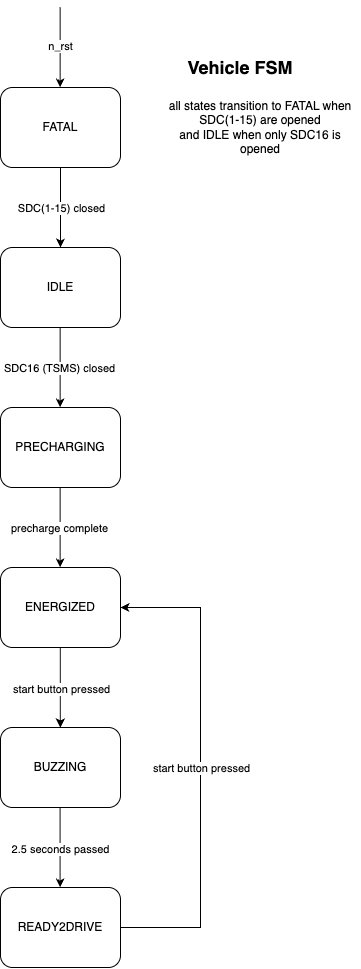

The diagram above was exported from draw.io. Its source (the exported page's mxGraphModel, read from the mxfile embedded in the PNG):
<mxGraphModel dx="1037" dy="1040" grid="1" gridSize="10" guides="1" tooltips="1" connect="1" arrows="1" fold="1" page="1" pageScale="1" pageWidth="850" pageHeight="1100" background="#FFFFFF" math="0" shadow="0">
  <root>
    <mxCell id="0" />
    <mxCell id="1" parent="0" />
    <mxCell id="3" value="FATAL" style="rounded=1;whiteSpace=wrap;html=1;" parent="1" vertex="1">
      <mxGeometry x="360" y="120" width="120" height="80" as="geometry" />
    </mxCell>
    <mxCell id="17" value="&lt;h2&gt;Vehicle FSM&lt;/h2&gt;" style="text;html=1;whiteSpace=wrap;strokeColor=none;fillColor=none;align=center;verticalAlign=middle;rounded=0;fontFamily=Helvetica;fontSize=12;fontColor=default;labelBackgroundColor=default;" parent="1" vertex="1">
      <mxGeometry x="520" y="80" width="160" height="40" as="geometry" />
    </mxCell>
    <mxCell id="21" value="IDLE" style="rounded=1;whiteSpace=wrap;html=1;" parent="1" vertex="1">
      <mxGeometry x="360" y="280" width="120" height="80" as="geometry" />
    </mxCell>
    <mxCell id="22" value="" style="endArrow=classic;html=1;rounded=0;curved=0;" parent="1" edge="1">
      <mxGeometry width="50" height="50" relative="1" as="geometry">
        <mxPoint x="420" y="200" as="sourcePoint" />
        <mxPoint x="420" y="280" as="targetPoint" />
        <Array as="points">
          <mxPoint x="420" y="200" />
        </Array>
      </mxGeometry>
    </mxCell>
    <mxCell id="25" value="SDC(1-15) closed" style="edgeLabel;html=1;align=center;verticalAlign=middle;resizable=0;points=[];" parent="22" vertex="1" connectable="0">
      <mxGeometry x="-0.008" y="-1" relative="1" as="geometry">
        <mxPoint x="1" as="offset" />
      </mxGeometry>
    </mxCell>
    <mxCell id="23" value="" style="endArrow=classic;html=1;" parent="1" edge="1">
      <mxGeometry width="50" height="50" relative="1" as="geometry">
        <mxPoint x="419.65999999999997" y="40" as="sourcePoint" />
        <mxPoint x="419.65999999999997" y="120" as="targetPoint" />
      </mxGeometry>
    </mxCell>
    <mxCell id="24" value="n_rst" style="edgeLabel;html=1;align=center;verticalAlign=middle;resizable=0;points=[];" parent="23" vertex="1" connectable="0">
      <mxGeometry x="-0.0372" relative="1" as="geometry">
        <mxPoint as="offset" />
      </mxGeometry>
    </mxCell>
    <mxCell id="26" value="" style="endArrow=classic;html=1;" parent="1" edge="1">
      <mxGeometry width="50" height="50" relative="1" as="geometry">
        <mxPoint x="419.65999999999997" y="360" as="sourcePoint" />
        <mxPoint x="419.65999999999997" y="440" as="targetPoint" />
      </mxGeometry>
    </mxCell>
    <mxCell id="27" value="SDC16 (TSMS) closed" style="edgeLabel;html=1;align=center;verticalAlign=middle;resizable=0;points=[];" parent="26" vertex="1" connectable="0">
      <mxGeometry x="-0.008" y="-1" relative="1" as="geometry">
        <mxPoint as="offset" />
      </mxGeometry>
    </mxCell>
    <mxCell id="29" value="PRECHARGING" style="rounded=1;whiteSpace=wrap;html=1;" parent="1" vertex="1">
      <mxGeometry x="360" y="440" width="120" height="80" as="geometry" />
    </mxCell>
    <mxCell id="30" value="" style="endArrow=classic;html=1;" parent="1" edge="1">
      <mxGeometry width="50" height="50" relative="1" as="geometry">
        <mxPoint x="419.64" y="520" as="sourcePoint" />
        <mxPoint x="419.64" y="600" as="targetPoint" />
      </mxGeometry>
    </mxCell>
    <mxCell id="31" value="precharge complete" style="edgeLabel;html=1;align=center;verticalAlign=middle;resizable=0;points=[];" parent="30" vertex="1" connectable="0">
      <mxGeometry x="-0.008" y="-1" relative="1" as="geometry">
        <mxPoint as="offset" />
      </mxGeometry>
    </mxCell>
    <mxCell id="32" value="ENERGIZED" style="rounded=1;whiteSpace=wrap;html=1;" parent="1" vertex="1">
      <mxGeometry x="360" y="600" width="120" height="80" as="geometry" />
    </mxCell>
    <mxCell id="43" value="BUZZING" style="rounded=1;whiteSpace=wrap;html=1;" parent="1" vertex="1">
      <mxGeometry x="360" y="760" width="120" height="80" as="geometry" />
    </mxCell>
    <mxCell id="44" value="READY2DRIVE" style="rounded=1;whiteSpace=wrap;html=1;" parent="1" vertex="1">
      <mxGeometry x="360" y="920" width="120" height="80" as="geometry" />
    </mxCell>
    <mxCell id="45" value="" style="endArrow=classic;html=1;" parent="1" edge="1">
      <mxGeometry width="50" height="50" relative="1" as="geometry">
        <mxPoint x="419.82000000000005" y="680" as="sourcePoint" />
        <mxPoint x="419.82000000000005" y="760" as="targetPoint" />
      </mxGeometry>
    </mxCell>
    <mxCell id="52" value="start button pressed" style="edgeLabel;html=1;align=center;verticalAlign=middle;resizable=0;points=[];" parent="45" vertex="1" connectable="0">
      <mxGeometry x="0.0287" relative="1" as="geometry">
        <mxPoint as="offset" />
      </mxGeometry>
    </mxCell>
    <mxCell id="55" value="" style="endArrow=classic;html=1;" parent="1" edge="1">
      <mxGeometry width="50" height="50" relative="1" as="geometry">
        <mxPoint x="419.6" y="840" as="sourcePoint" />
        <mxPoint x="419.6" y="920" as="targetPoint" />
      </mxGeometry>
    </mxCell>
    <mxCell id="56" value="2.5 seconds passed" style="edgeLabel;html=1;align=center;verticalAlign=middle;resizable=0;points=[];" parent="55" vertex="1" connectable="0">
      <mxGeometry x="0.0287" relative="1" as="geometry">
        <mxPoint as="offset" />
      </mxGeometry>
    </mxCell>
    <mxCell id="57" value="all states transition to FATAL when SDC(1-15) are opened&lt;div&gt;and IDLE when only SDC16 is opened&lt;/div&gt;" style="text;html=1;align=center;verticalAlign=middle;whiteSpace=wrap;rounded=0;" parent="1" vertex="1">
      <mxGeometry x="520" y="120" width="200" height="80" as="geometry" />
    </mxCell>
    <mxCell id="58" value="" style="endArrow=classic;html=1;rounded=0;curved=0;" parent="1" edge="1">
      <mxGeometry width="50" height="50" relative="1" as="geometry">
        <mxPoint x="480" y="960" as="sourcePoint" />
        <mxPoint x="480" y="640" as="targetPoint" />
        <Array as="points">
          <mxPoint x="560" y="960" />
          <mxPoint x="560" y="640" />
        </Array>
      </mxGeometry>
    </mxCell>
    <mxCell id="59" value="start button pressed" style="edgeLabel;html=1;align=center;verticalAlign=middle;resizable=0;points=[];" parent="58" vertex="1" connectable="0">
      <mxGeometry x="0.0287" relative="1" as="geometry">
        <mxPoint y="7" as="offset" />
      </mxGeometry>
    </mxCell>
  </root>
</mxGraphModel>